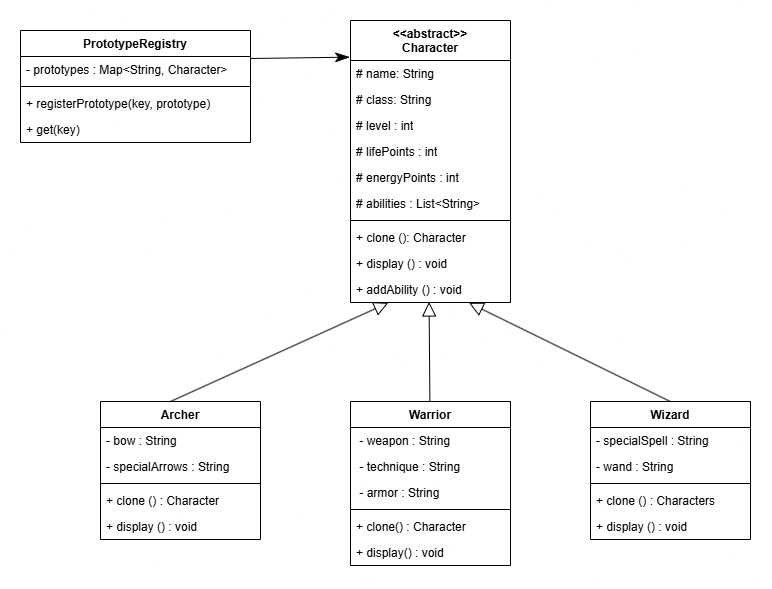

The diagram above was exported from draw.io. Its source (the exported page's mxGraphModel, read from the mxfile embedded in the PNG):
<mxGraphModel dx="1229" dy="673" grid="1" gridSize="10" guides="1" tooltips="1" connect="1" arrows="1" fold="1" page="1" pageScale="1" pageWidth="827" pageHeight="1169" math="0" shadow="0">
  <root>
    <mxCell id="0" />
    <mxCell id="1" parent="0" />
    <mxCell id="G1mlxgo-UIVIWMVAsT0--5" parent="1" style="swimlane;fontStyle=1;align=center;verticalAlign=top;childLayout=stackLayout;horizontal=1;startSize=26;horizontalStack=0;resizeParent=1;resizeParentMax=0;resizeLast=0;collapsible=1;marginBottom=0;whiteSpace=wrap;html=1;" value="PrototypeRegistry" vertex="1">
      <mxGeometry height="112" width="230" x="20" y="50" as="geometry" />
    </mxCell>
    <mxCell id="G1mlxgo-UIVIWMVAsT0--6" parent="G1mlxgo-UIVIWMVAsT0--5" style="text;strokeColor=none;fillColor=none;align=left;verticalAlign=top;spacingLeft=4;spacingRight=4;overflow=hidden;rotatable=0;points=[[0,0.5],[1,0.5]];portConstraint=eastwest;whiteSpace=wrap;html=1;" value="- prototypes : Map&amp;lt;String, Character&amp;gt;" vertex="1">
      <mxGeometry height="26" width="230" y="26" as="geometry" />
    </mxCell>
    <mxCell id="G1mlxgo-UIVIWMVAsT0--7" parent="G1mlxgo-UIVIWMVAsT0--5" style="line;strokeWidth=1;fillColor=none;align=left;verticalAlign=middle;spacingTop=-1;spacingLeft=3;spacingRight=3;rotatable=0;labelPosition=right;points=[];portConstraint=eastwest;strokeColor=inherit;" value="" vertex="1">
      <mxGeometry height="8" width="230" y="52" as="geometry" />
    </mxCell>
    <mxCell id="msDlSynjGJ3nytKqGG1b-15" parent="G1mlxgo-UIVIWMVAsT0--5" style="text;strokeColor=none;fillColor=none;align=left;verticalAlign=top;spacingLeft=4;spacingRight=4;overflow=hidden;rotatable=0;points=[[0,0.5],[1,0.5]];portConstraint=eastwest;whiteSpace=wrap;html=1;" value="+ registerPrototype(key, prototype)" vertex="1">
      <mxGeometry height="26" width="230" y="60" as="geometry" />
    </mxCell>
    <mxCell id="msDlSynjGJ3nytKqGG1b-16" parent="G1mlxgo-UIVIWMVAsT0--5" style="text;strokeColor=none;fillColor=none;align=left;verticalAlign=top;spacingLeft=4;spacingRight=4;overflow=hidden;rotatable=0;points=[[0,0.5],[1,0.5]];portConstraint=eastwest;whiteSpace=wrap;html=1;" value="+ get(key)" vertex="1">
      <mxGeometry height="26" width="230" y="86" as="geometry" />
    </mxCell>
    <mxCell id="G1mlxgo-UIVIWMVAsT0--9" parent="1" style="swimlane;fontStyle=1;align=center;verticalAlign=top;childLayout=stackLayout;horizontal=1;startSize=40;horizontalStack=0;resizeParent=1;resizeParentMax=0;resizeLast=0;collapsible=1;marginBottom=0;whiteSpace=wrap;html=1;" value="&lt;div&gt;&amp;lt;&amp;lt;abstract&amp;gt;&amp;gt;&lt;/div&gt;Character" vertex="1">
      <mxGeometry height="282" width="160" x="350" y="40" as="geometry" />
    </mxCell>
    <mxCell id="G1mlxgo-UIVIWMVAsT0--10" parent="G1mlxgo-UIVIWMVAsT0--9" style="text;strokeColor=none;fillColor=none;align=left;verticalAlign=top;spacingLeft=4;spacingRight=4;overflow=hidden;rotatable=0;points=[[0,0.5],[1,0.5]];portConstraint=eastwest;whiteSpace=wrap;html=1;" value="# name: String" vertex="1">
      <mxGeometry height="26" width="160" y="40" as="geometry" />
    </mxCell>
    <mxCell id="G1mlxgo-UIVIWMVAsT0--21" parent="G1mlxgo-UIVIWMVAsT0--9" style="text;strokeColor=none;fillColor=none;align=left;verticalAlign=top;spacingLeft=4;spacingRight=4;overflow=hidden;rotatable=0;points=[[0,0.5],[1,0.5]];portConstraint=eastwest;whiteSpace=wrap;html=1;" value="# class: String" vertex="1">
      <mxGeometry height="26" width="160" y="66" as="geometry" />
    </mxCell>
    <mxCell id="G1mlxgo-UIVIWMVAsT0--22" parent="G1mlxgo-UIVIWMVAsT0--9" style="text;strokeColor=none;fillColor=none;align=left;verticalAlign=top;spacingLeft=4;spacingRight=4;overflow=hidden;rotatable=0;points=[[0,0.5],[1,0.5]];portConstraint=eastwest;whiteSpace=wrap;html=1;" value="# level : int" vertex="1">
      <mxGeometry height="26" width="160" y="92" as="geometry" />
    </mxCell>
    <mxCell id="G1mlxgo-UIVIWMVAsT0--23" parent="G1mlxgo-UIVIWMVAsT0--9" style="text;strokeColor=none;fillColor=none;align=left;verticalAlign=top;spacingLeft=4;spacingRight=4;overflow=hidden;rotatable=0;points=[[0,0.5],[1,0.5]];portConstraint=eastwest;whiteSpace=wrap;html=1;" value="# lifePoints : int" vertex="1">
      <mxGeometry height="26" width="160" y="118" as="geometry" />
    </mxCell>
    <mxCell id="G1mlxgo-UIVIWMVAsT0--24" parent="G1mlxgo-UIVIWMVAsT0--9" style="text;strokeColor=none;fillColor=none;align=left;verticalAlign=top;spacingLeft=4;spacingRight=4;overflow=hidden;rotatable=0;points=[[0,0.5],[1,0.5]];portConstraint=eastwest;whiteSpace=wrap;html=1;" value="# energyPoints : int" vertex="1">
      <mxGeometry height="26" width="160" y="144" as="geometry" />
    </mxCell>
    <mxCell id="msDlSynjGJ3nytKqGG1b-10" parent="G1mlxgo-UIVIWMVAsT0--9" style="text;strokeColor=none;fillColor=none;align=left;verticalAlign=top;spacingLeft=4;spacingRight=4;overflow=hidden;rotatable=0;points=[[0,0.5],[1,0.5]];portConstraint=eastwest;whiteSpace=wrap;html=1;" value="# abilities : List&amp;lt;String&amp;gt;" vertex="1">
      <mxGeometry height="26" width="160" y="170" as="geometry" />
    </mxCell>
    <mxCell id="G1mlxgo-UIVIWMVAsT0--11" parent="G1mlxgo-UIVIWMVAsT0--9" style="line;strokeWidth=1;fillColor=none;align=left;verticalAlign=middle;spacingTop=-1;spacingLeft=3;spacingRight=3;rotatable=0;labelPosition=right;points=[];portConstraint=eastwest;strokeColor=inherit;" value="" vertex="1">
      <mxGeometry height="8" width="160" y="196" as="geometry" />
    </mxCell>
    <mxCell id="G1mlxgo-UIVIWMVAsT0--12" parent="G1mlxgo-UIVIWMVAsT0--9" style="text;strokeColor=none;fillColor=none;align=left;verticalAlign=top;spacingLeft=4;spacingRight=4;overflow=hidden;rotatable=0;points=[[0,0.5],[1,0.5]];portConstraint=eastwest;whiteSpace=wrap;html=1;" value="+ clone (): Character" vertex="1">
      <mxGeometry height="26" width="160" y="204" as="geometry" />
    </mxCell>
    <mxCell id="msDlSynjGJ3nytKqGG1b-1" parent="G1mlxgo-UIVIWMVAsT0--9" style="text;strokeColor=none;fillColor=none;align=left;verticalAlign=top;spacingLeft=4;spacingRight=4;overflow=hidden;rotatable=0;points=[[0,0.5],[1,0.5]];portConstraint=eastwest;whiteSpace=wrap;html=1;" value="+ display () : void" vertex="1">
      <mxGeometry height="26" width="160" y="230" as="geometry" />
    </mxCell>
    <mxCell id="msDlSynjGJ3nytKqGG1b-11" parent="G1mlxgo-UIVIWMVAsT0--9" style="text;strokeColor=none;fillColor=none;align=left;verticalAlign=top;spacingLeft=4;spacingRight=4;overflow=hidden;rotatable=0;points=[[0,0.5],[1,0.5]];portConstraint=eastwest;whiteSpace=wrap;html=1;" value="+ addAbility () : void" vertex="1">
      <mxGeometry height="26" width="160" y="256" as="geometry" />
    </mxCell>
    <mxCell id="G1mlxgo-UIVIWMVAsT0--31" edge="1" parent="1" source="G1mlxgo-UIVIWMVAsT0--5" style="endArrow=classicThin;endFill=1;endSize=12;html=1;rounded=0;exitX=1;exitY=0.25;exitDx=0;exitDy=0;entryX=-0.005;entryY=0.13;entryDx=0;entryDy=0;entryPerimeter=0;" target="G1mlxgo-UIVIWMVAsT0--9" value="">
      <mxGeometry relative="1" width="160" as="geometry">
        <mxPoint x="240" y="200" as="sourcePoint" />
        <mxPoint x="350" y="71" as="targetPoint" />
      </mxGeometry>
    </mxCell>
    <mxCell id="G1mlxgo-UIVIWMVAsT0--33" parent="1" style="swimlane;fontStyle=1;align=center;verticalAlign=top;childLayout=stackLayout;horizontal=1;startSize=26;horizontalStack=0;resizeParent=1;resizeParentMax=0;resizeLast=0;collapsible=1;marginBottom=0;whiteSpace=wrap;html=1;" value="Wizard" vertex="1">
      <mxGeometry height="138" width="160" x="590" y="421" as="geometry" />
    </mxCell>
    <mxCell id="G1mlxgo-UIVIWMVAsT0--34" parent="G1mlxgo-UIVIWMVAsT0--33" style="text;strokeColor=none;fillColor=none;align=left;verticalAlign=top;spacingLeft=4;spacingRight=4;overflow=hidden;rotatable=0;points=[[0,0.5],[1,0.5]];portConstraint=eastwest;whiteSpace=wrap;html=1;" value="- specialSpell : String" vertex="1">
      <mxGeometry height="26" width="160" y="26" as="geometry" />
    </mxCell>
    <mxCell id="msDlSynjGJ3nytKqGG1b-9" parent="G1mlxgo-UIVIWMVAsT0--33" style="text;strokeColor=none;fillColor=none;align=left;verticalAlign=top;spacingLeft=4;spacingRight=4;overflow=hidden;rotatable=0;points=[[0,0.5],[1,0.5]];portConstraint=eastwest;whiteSpace=wrap;html=1;" value="- wand : String" vertex="1">
      <mxGeometry height="26" width="160" y="52" as="geometry" />
    </mxCell>
    <mxCell id="G1mlxgo-UIVIWMVAsT0--35" parent="G1mlxgo-UIVIWMVAsT0--33" style="line;strokeWidth=1;fillColor=none;align=left;verticalAlign=middle;spacingTop=-1;spacingLeft=3;spacingRight=3;rotatable=0;labelPosition=right;points=[];portConstraint=eastwest;strokeColor=inherit;" value="" vertex="1">
      <mxGeometry height="8" width="160" y="78" as="geometry" />
    </mxCell>
    <mxCell id="G1mlxgo-UIVIWMVAsT0--36" parent="G1mlxgo-UIVIWMVAsT0--33" style="text;strokeColor=none;fillColor=none;align=left;verticalAlign=top;spacingLeft=4;spacingRight=4;overflow=hidden;rotatable=0;points=[[0,0.5],[1,0.5]];portConstraint=eastwest;whiteSpace=wrap;html=1;" value="+ clone () : Characters" vertex="1">
      <mxGeometry height="26" width="160" y="86" as="geometry" />
    </mxCell>
    <mxCell id="msDlSynjGJ3nytKqGG1b-5" parent="G1mlxgo-UIVIWMVAsT0--33" style="text;strokeColor=none;fillColor=none;align=left;verticalAlign=top;spacingLeft=4;spacingRight=4;overflow=hidden;rotatable=0;points=[[0,0.5],[1,0.5]];portConstraint=eastwest;whiteSpace=wrap;html=1;" value="+ display () : void" vertex="1">
      <mxGeometry height="26" width="160" y="112" as="geometry" />
    </mxCell>
    <mxCell id="G1mlxgo-UIVIWMVAsT0--37" parent="1" style="swimlane;fontStyle=1;align=center;verticalAlign=top;childLayout=stackLayout;horizontal=1;startSize=26;horizontalStack=0;resizeParent=1;resizeParentMax=0;resizeLast=0;collapsible=1;marginBottom=0;whiteSpace=wrap;html=1;" value="Warrior" vertex="1">
      <mxGeometry height="164" width="160" x="350" y="421" as="geometry" />
    </mxCell>
    <mxCell id="G1mlxgo-UIVIWMVAsT0--38" parent="G1mlxgo-UIVIWMVAsT0--37" style="text;strokeColor=none;fillColor=none;align=left;verticalAlign=top;spacingLeft=4;spacingRight=4;overflow=hidden;rotatable=0;points=[[0,0.5],[1,0.5]];portConstraint=eastwest;whiteSpace=wrap;html=1;" value="&amp;nbsp;- weapon : String" vertex="1">
      <mxGeometry height="26" width="160" y="26" as="geometry" />
    </mxCell>
    <mxCell id="msDlSynjGJ3nytKqGG1b-7" parent="G1mlxgo-UIVIWMVAsT0--37" style="text;strokeColor=none;fillColor=none;align=left;verticalAlign=top;spacingLeft=4;spacingRight=4;overflow=hidden;rotatable=0;points=[[0,0.5],[1,0.5]];portConstraint=eastwest;whiteSpace=wrap;html=1;" value="&amp;nbsp;- technique : String" vertex="1">
      <mxGeometry height="26" width="160" y="52" as="geometry" />
    </mxCell>
    <mxCell id="msDlSynjGJ3nytKqGG1b-8" parent="G1mlxgo-UIVIWMVAsT0--37" style="text;strokeColor=none;fillColor=none;align=left;verticalAlign=top;spacingLeft=4;spacingRight=4;overflow=hidden;rotatable=0;points=[[0,0.5],[1,0.5]];portConstraint=eastwest;whiteSpace=wrap;html=1;" value="&amp;nbsp;- armor : String" vertex="1">
      <mxGeometry height="26" width="160" y="78" as="geometry" />
    </mxCell>
    <mxCell id="G1mlxgo-UIVIWMVAsT0--39" parent="G1mlxgo-UIVIWMVAsT0--37" style="line;strokeWidth=1;fillColor=none;align=left;verticalAlign=middle;spacingTop=-1;spacingLeft=3;spacingRight=3;rotatable=0;labelPosition=right;points=[];portConstraint=eastwest;strokeColor=inherit;" value="" vertex="1">
      <mxGeometry height="8" width="160" y="104" as="geometry" />
    </mxCell>
    <mxCell id="G1mlxgo-UIVIWMVAsT0--40" parent="G1mlxgo-UIVIWMVAsT0--37" style="text;strokeColor=none;fillColor=none;align=left;verticalAlign=top;spacingLeft=4;spacingRight=4;overflow=hidden;rotatable=0;points=[[0,0.5],[1,0.5]];portConstraint=eastwest;whiteSpace=wrap;html=1;" value="+ clone() : Character" vertex="1">
      <mxGeometry height="26" width="160" y="112" as="geometry" />
    </mxCell>
    <mxCell id="msDlSynjGJ3nytKqGG1b-4" parent="G1mlxgo-UIVIWMVAsT0--37" style="text;strokeColor=none;fillColor=none;align=left;verticalAlign=top;spacingLeft=4;spacingRight=4;overflow=hidden;rotatable=0;points=[[0,0.5],[1,0.5]];portConstraint=eastwest;whiteSpace=wrap;html=1;" value="+ display() : void" vertex="1">
      <mxGeometry height="26" width="160" y="138" as="geometry" />
    </mxCell>
    <mxCell id="G1mlxgo-UIVIWMVAsT0--41" parent="1" style="swimlane;fontStyle=1;align=center;verticalAlign=top;childLayout=stackLayout;horizontal=1;startSize=26;horizontalStack=0;resizeParent=1;resizeParentMax=0;resizeLast=0;collapsible=1;marginBottom=0;whiteSpace=wrap;html=1;" value="Archer" vertex="1">
      <mxGeometry height="138" width="160" x="100" y="421" as="geometry" />
    </mxCell>
    <mxCell id="G1mlxgo-UIVIWMVAsT0--42" parent="G1mlxgo-UIVIWMVAsT0--41" style="text;strokeColor=none;fillColor=none;align=left;verticalAlign=top;spacingLeft=4;spacingRight=4;overflow=hidden;rotatable=0;points=[[0,0.5],[1,0.5]];portConstraint=eastwest;whiteSpace=wrap;html=1;" value="- bow : String" vertex="1">
      <mxGeometry height="26" width="160" y="26" as="geometry" />
    </mxCell>
    <mxCell id="msDlSynjGJ3nytKqGG1b-6" parent="G1mlxgo-UIVIWMVAsT0--41" style="text;strokeColor=none;fillColor=none;align=left;verticalAlign=top;spacingLeft=4;spacingRight=4;overflow=hidden;rotatable=0;points=[[0,0.5],[1,0.5]];portConstraint=eastwest;whiteSpace=wrap;html=1;" value="- specialArrows : String" vertex="1">
      <mxGeometry height="26" width="160" y="52" as="geometry" />
    </mxCell>
    <mxCell id="G1mlxgo-UIVIWMVAsT0--43" parent="G1mlxgo-UIVIWMVAsT0--41" style="line;strokeWidth=1;fillColor=none;align=left;verticalAlign=middle;spacingTop=-1;spacingLeft=3;spacingRight=3;rotatable=0;labelPosition=right;points=[];portConstraint=eastwest;strokeColor=inherit;" value="" vertex="1">
      <mxGeometry height="8" width="160" y="78" as="geometry" />
    </mxCell>
    <mxCell id="G1mlxgo-UIVIWMVAsT0--44" parent="G1mlxgo-UIVIWMVAsT0--41" style="text;strokeColor=none;fillColor=none;align=left;verticalAlign=top;spacingLeft=4;spacingRight=4;overflow=hidden;rotatable=0;points=[[0,0.5],[1,0.5]];portConstraint=eastwest;whiteSpace=wrap;html=1;" value="+ clone () : Character" vertex="1">
      <mxGeometry height="26" width="160" y="86" as="geometry" />
    </mxCell>
    <mxCell id="msDlSynjGJ3nytKqGG1b-3" parent="G1mlxgo-UIVIWMVAsT0--41" style="text;strokeColor=none;fillColor=none;align=left;verticalAlign=top;spacingLeft=4;spacingRight=4;overflow=hidden;rotatable=0;points=[[0,0.5],[1,0.5]];portConstraint=eastwest;whiteSpace=wrap;html=1;" value="+ display () : void" vertex="1">
      <mxGeometry height="26" width="160" y="112" as="geometry" />
    </mxCell>
    <mxCell id="G1mlxgo-UIVIWMVAsT0--46" edge="1" parent="1" style="endArrow=block;endFill=0;endSize=12;html=1;rounded=0;entryX=0.236;entryY=1.013;entryDx=0;entryDy=0;entryPerimeter=0;" target="msDlSynjGJ3nytKqGG1b-11" value="">
      <mxGeometry relative="1" width="160" as="geometry">
        <mxPoint x="170" y="421" as="sourcePoint" />
        <mxPoint x="378.48000000000025" y="357.13" as="targetPoint" />
      </mxGeometry>
    </mxCell>
    <mxCell id="G1mlxgo-UIVIWMVAsT0--47" edge="1" parent="1" style="endArrow=block;endFill=0;endSize=12;html=1;rounded=0;entryX=0.491;entryY=0.981;entryDx=0;entryDy=0;entryPerimeter=0;" target="msDlSynjGJ3nytKqGG1b-11" value="">
      <mxGeometry relative="1" width="160" as="geometry">
        <mxPoint x="429.41" y="421" as="sourcePoint" />
        <mxPoint x="429.41" y="331" as="targetPoint" />
      </mxGeometry>
    </mxCell>
    <mxCell id="G1mlxgo-UIVIWMVAsT0--48" edge="1" parent="1" style="endArrow=block;endFill=0;endSize=12;html=1;rounded=0;entryX=0.741;entryY=1.014;entryDx=0;entryDy=0;entryPerimeter=0;" target="msDlSynjGJ3nytKqGG1b-11" value="">
      <mxGeometry relative="1" width="160" as="geometry">
        <mxPoint x="669.77" y="421" as="sourcePoint" />
        <mxPoint x="470" y="357" as="targetPoint" />
      </mxGeometry>
    </mxCell>
  </root>
</mxGraphModel>